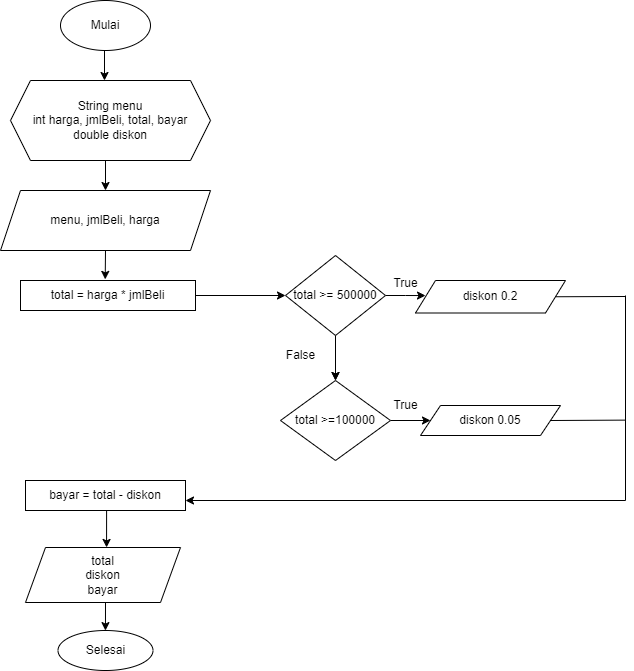

The diagram above was exported from draw.io. Its source (the exported page's mxGraphModel, read from the mxfile embedded in the PNG):
<mxGraphModel dx="1493" dy="637" grid="1" gridSize="10" guides="1" tooltips="1" connect="1" arrows="1" fold="1" page="1" pageScale="1" pageWidth="827" pageHeight="1169" math="0" shadow="0">
  <root>
    <mxCell id="0" />
    <mxCell id="1" parent="0" />
    <mxCell id="wuipp5N7JceYgYWKsb0r-1" value="Mulai" style="ellipse;whiteSpace=wrap;html=1;" vertex="1" parent="1">
      <mxGeometry x="235" y="10" width="90" height="50" as="geometry" />
    </mxCell>
    <mxCell id="wuipp5N7JceYgYWKsb0r-10" style="edgeStyle=orthogonalEdgeStyle;rounded=0;orthogonalLoop=1;jettySize=auto;html=1;exitX=0.5;exitY=1;exitDx=0;exitDy=0;entryX=0.5;entryY=0;entryDx=0;entryDy=0;" edge="1" parent="1" source="wuipp5N7JceYgYWKsb0r-2" target="wuipp5N7JceYgYWKsb0r-3">
      <mxGeometry relative="1" as="geometry" />
    </mxCell>
    <mxCell id="wuipp5N7JceYgYWKsb0r-2" value="String menu&lt;br&gt;int harga, jmlBeli, total, bayar&lt;br&gt;double diskon" style="shape=hexagon;perimeter=hexagonPerimeter2;whiteSpace=wrap;html=1;fixedSize=1;" vertex="1" parent="1">
      <mxGeometry x="185" y="90" width="200" height="80" as="geometry" />
    </mxCell>
    <mxCell id="wuipp5N7JceYgYWKsb0r-3" value="menu, jmlBeli, harga" style="shape=parallelogram;perimeter=parallelogramPerimeter;whiteSpace=wrap;html=1;fixedSize=1;" vertex="1" parent="1">
      <mxGeometry x="175" y="200" width="210" height="60" as="geometry" />
    </mxCell>
    <mxCell id="wuipp5N7JceYgYWKsb0r-15" style="edgeStyle=orthogonalEdgeStyle;rounded=0;orthogonalLoop=1;jettySize=auto;html=1;exitX=1;exitY=0.5;exitDx=0;exitDy=0;entryX=0;entryY=0.5;entryDx=0;entryDy=0;" edge="1" parent="1" source="wuipp5N7JceYgYWKsb0r-5" target="wuipp5N7JceYgYWKsb0r-6">
      <mxGeometry relative="1" as="geometry" />
    </mxCell>
    <mxCell id="wuipp5N7JceYgYWKsb0r-5" value="total = harga * jmlBeli" style="rounded=0;whiteSpace=wrap;html=1;" vertex="1" parent="1">
      <mxGeometry x="195" y="290" width="175" height="30" as="geometry" />
    </mxCell>
    <mxCell id="wuipp5N7JceYgYWKsb0r-17" style="edgeStyle=orthogonalEdgeStyle;rounded=0;orthogonalLoop=1;jettySize=auto;html=1;exitX=0.5;exitY=1;exitDx=0;exitDy=0;entryX=0.5;entryY=0;entryDx=0;entryDy=0;" edge="1" parent="1" source="wuipp5N7JceYgYWKsb0r-6" target="wuipp5N7JceYgYWKsb0r-16">
      <mxGeometry relative="1" as="geometry" />
    </mxCell>
    <mxCell id="wuipp5N7JceYgYWKsb0r-20" style="edgeStyle=orthogonalEdgeStyle;rounded=0;orthogonalLoop=1;jettySize=auto;html=1;exitX=1;exitY=0.5;exitDx=0;exitDy=0;" edge="1" parent="1" source="wuipp5N7JceYgYWKsb0r-6">
      <mxGeometry relative="1" as="geometry">
        <mxPoint x="600" y="305.0769230769231" as="targetPoint" />
      </mxGeometry>
    </mxCell>
    <mxCell id="wuipp5N7JceYgYWKsb0r-40" value="" style="edgeStyle=orthogonalEdgeStyle;rounded=0;orthogonalLoop=1;jettySize=auto;html=1;" edge="1" parent="1" source="wuipp5N7JceYgYWKsb0r-6" target="wuipp5N7JceYgYWKsb0r-16">
      <mxGeometry relative="1" as="geometry" />
    </mxCell>
    <mxCell id="wuipp5N7JceYgYWKsb0r-6" value="total &amp;gt;= 500000" style="rhombus;whiteSpace=wrap;html=1;" vertex="1" parent="1">
      <mxGeometry x="460" y="265" width="100" height="80" as="geometry" />
    </mxCell>
    <mxCell id="wuipp5N7JceYgYWKsb0r-9" style="edgeStyle=orthogonalEdgeStyle;rounded=0;orthogonalLoop=1;jettySize=auto;html=1;exitX=0.5;exitY=1;exitDx=0;exitDy=0;" edge="1" parent="1" source="wuipp5N7JceYgYWKsb0r-1">
      <mxGeometry relative="1" as="geometry">
        <mxPoint x="279" y="90" as="targetPoint" />
        <Array as="points" />
      </mxGeometry>
    </mxCell>
    <mxCell id="wuipp5N7JceYgYWKsb0r-13" style="edgeStyle=orthogonalEdgeStyle;rounded=0;orthogonalLoop=1;jettySize=auto;html=1;exitX=0.5;exitY=1;exitDx=0;exitDy=0;entryX=0.484;entryY=-0.037;entryDx=0;entryDy=0;entryPerimeter=0;" edge="1" parent="1" source="wuipp5N7JceYgYWKsb0r-3" target="wuipp5N7JceYgYWKsb0r-5">
      <mxGeometry relative="1" as="geometry" />
    </mxCell>
    <mxCell id="wuipp5N7JceYgYWKsb0r-21" style="edgeStyle=orthogonalEdgeStyle;rounded=0;orthogonalLoop=1;jettySize=auto;html=1;exitX=1;exitY=0.5;exitDx=0;exitDy=0;entryX=0;entryY=0.5;entryDx=0;entryDy=0;" edge="1" parent="1" source="wuipp5N7JceYgYWKsb0r-16" target="wuipp5N7JceYgYWKsb0r-19">
      <mxGeometry relative="1" as="geometry">
        <mxPoint x="600" y="429.6923076923076" as="targetPoint" />
      </mxGeometry>
    </mxCell>
    <mxCell id="wuipp5N7JceYgYWKsb0r-16" value="total &amp;gt;=100000" style="rhombus;whiteSpace=wrap;html=1;" vertex="1" parent="1">
      <mxGeometry x="455" y="390" width="110" height="80" as="geometry" />
    </mxCell>
    <mxCell id="wuipp5N7JceYgYWKsb0r-18" value="diskon 0.2" style="shape=parallelogram;perimeter=parallelogramPerimeter;whiteSpace=wrap;html=1;fixedSize=1;" vertex="1" parent="1">
      <mxGeometry x="590" y="290" width="150" height="32.5" as="geometry" />
    </mxCell>
    <mxCell id="wuipp5N7JceYgYWKsb0r-19" value="diskon 0.05" style="shape=parallelogram;perimeter=parallelogramPerimeter;whiteSpace=wrap;html=1;fixedSize=1;" vertex="1" parent="1">
      <mxGeometry x="595" y="415" width="140" height="30" as="geometry" />
    </mxCell>
    <mxCell id="wuipp5N7JceYgYWKsb0r-22" value="bayar = total - diskon" style="rounded=0;whiteSpace=wrap;html=1;" vertex="1" parent="1">
      <mxGeometry x="200" y="490" width="160" height="30" as="geometry" />
    </mxCell>
    <mxCell id="wuipp5N7JceYgYWKsb0r-27" value="" style="endArrow=none;html=1;rounded=0;exitX=1;exitY=0.5;exitDx=0;exitDy=0;" edge="1" parent="1" source="wuipp5N7JceYgYWKsb0r-18">
      <mxGeometry width="50" height="50" relative="1" as="geometry">
        <mxPoint x="735" y="305.87" as="sourcePoint" />
        <mxPoint x="800" y="306" as="targetPoint" />
      </mxGeometry>
    </mxCell>
    <mxCell id="wuipp5N7JceYgYWKsb0r-28" value="" style="endArrow=none;html=1;rounded=0;exitX=1;exitY=0.5;exitDx=0;exitDy=0;" edge="1" parent="1" source="wuipp5N7JceYgYWKsb0r-19">
      <mxGeometry width="50" height="50" relative="1" as="geometry">
        <mxPoint x="730" y="430" as="sourcePoint" />
        <mxPoint x="800" y="429.62" as="targetPoint" />
        <Array as="points" />
      </mxGeometry>
    </mxCell>
    <mxCell id="wuipp5N7JceYgYWKsb0r-29" value="" style="endArrow=none;html=1;rounded=0;" edge="1" parent="1">
      <mxGeometry width="50" height="50" relative="1" as="geometry">
        <mxPoint x="800" y="305" as="sourcePoint" />
        <mxPoint x="800" y="510" as="targetPoint" />
        <Array as="points" />
      </mxGeometry>
    </mxCell>
    <mxCell id="wuipp5N7JceYgYWKsb0r-31" value="" style="endArrow=classic;html=1;rounded=0;" edge="1" parent="1">
      <mxGeometry width="50" height="50" relative="1" as="geometry">
        <mxPoint x="800" y="510" as="sourcePoint" />
        <mxPoint x="360" y="510" as="targetPoint" />
      </mxGeometry>
    </mxCell>
    <mxCell id="wuipp5N7JceYgYWKsb0r-32" value="total&lt;br&gt;diskon&lt;br&gt;bayar" style="shape=parallelogram;perimeter=parallelogramPerimeter;whiteSpace=wrap;html=1;fixedSize=1;" vertex="1" parent="1">
      <mxGeometry x="200" y="557" width="155" height="55" as="geometry" />
    </mxCell>
    <mxCell id="wuipp5N7JceYgYWKsb0r-36" style="edgeStyle=orthogonalEdgeStyle;rounded=0;orthogonalLoop=1;jettySize=auto;html=1;exitX=0.5;exitY=1;exitDx=0;exitDy=0;entryX=0.523;entryY=-0.001;entryDx=0;entryDy=0;entryPerimeter=0;" edge="1" parent="1" source="wuipp5N7JceYgYWKsb0r-22" target="wuipp5N7JceYgYWKsb0r-32">
      <mxGeometry relative="1" as="geometry" />
    </mxCell>
    <mxCell id="wuipp5N7JceYgYWKsb0r-37" style="edgeStyle=orthogonalEdgeStyle;rounded=0;orthogonalLoop=1;jettySize=auto;html=1;exitX=0.5;exitY=1;exitDx=0;exitDy=0;entryX=0.458;entryY=0.001;entryDx=0;entryDy=0;entryPerimeter=0;" edge="1" parent="1" source="wuipp5N7JceYgYWKsb0r-32">
      <mxGeometry relative="1" as="geometry">
        <mxPoint x="279.96000000000004" y="640.08" as="targetPoint" />
      </mxGeometry>
    </mxCell>
    <mxCell id="wuipp5N7JceYgYWKsb0r-38" value="Selesai" style="ellipse;whiteSpace=wrap;html=1;" vertex="1" parent="1">
      <mxGeometry x="232.5" y="640" width="95" height="40" as="geometry" />
    </mxCell>
    <mxCell id="wuipp5N7JceYgYWKsb0r-39" value="True" style="text;html=1;align=center;verticalAlign=middle;resizable=0;points=[];autosize=1;strokeColor=none;fillColor=none;" vertex="1" parent="1">
      <mxGeometry x="555" y="278" width="50" height="30" as="geometry" />
    </mxCell>
    <mxCell id="wuipp5N7JceYgYWKsb0r-41" value="False" style="text;html=1;align=center;verticalAlign=middle;resizable=0;points=[];autosize=1;strokeColor=none;fillColor=none;" vertex="1" parent="1">
      <mxGeometry x="450" y="350" width="50" height="30" as="geometry" />
    </mxCell>
    <mxCell id="wuipp5N7JceYgYWKsb0r-42" value="True" style="text;html=1;align=center;verticalAlign=middle;resizable=0;points=[];autosize=1;strokeColor=none;fillColor=none;" vertex="1" parent="1">
      <mxGeometry x="555" y="400" width="50" height="30" as="geometry" />
    </mxCell>
  </root>
</mxGraphModel>